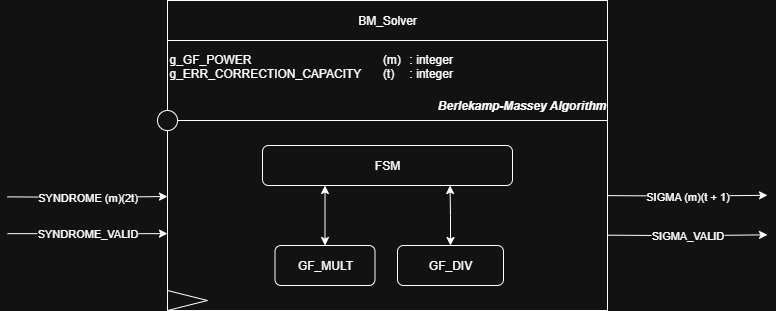

The diagram above was exported from draw.io. Its source (the exported page's mxGraphModel, read from the mxfile embedded in the PNG):
<mxGraphModel dx="604" dy="914" grid="1" gridSize="10" guides="1" tooltips="1" connect="1" arrows="1" fold="1" page="1" pageScale="1" pageWidth="827" pageHeight="1169" math="0" shadow="0">
  <root>
    <mxCell id="0" />
    <mxCell id="1" parent="0" />
    <mxCell id="2" value="" style="group" vertex="1" connectable="0" parent="1">
      <mxGeometry x="3144" y="1150" width="760" height="310" as="geometry" />
    </mxCell>
    <mxCell id="3" value="SYNDROME (m)(2t)" style="edgeStyle=orthogonalEdgeStyle;rounded=0;orthogonalLoop=1;jettySize=auto;html=1;exitX=0;exitY=0.5;exitDx=0;exitDy=0;entryX=0;entryY=0.5;entryDx=0;entryDy=0;" edge="1" parent="2">
      <mxGeometry relative="1" as="geometry">
        <mxPoint x="160" y="196.01999999999998" as="targetPoint" />
        <mxPoint y="196.36482758620696" as="sourcePoint" />
      </mxGeometry>
    </mxCell>
    <mxCell id="4" value="" style="rounded=0;whiteSpace=wrap;html=1;movable=1;resizable=1;rotatable=1;deletable=1;editable=1;locked=0;connectable=1;" vertex="1" parent="2">
      <mxGeometry x="160" y="120" width="440" height="190" as="geometry" />
    </mxCell>
    <mxCell id="5" value="BM_Solver" style="rounded=0;whiteSpace=wrap;html=1;" vertex="1" parent="2">
      <mxGeometry x="160" width="440" height="40" as="geometry" />
    </mxCell>
    <mxCell id="6" value="g_GF_POWER&lt;span style=&quot;white-space: pre;&quot;&gt;&#09;&lt;span style=&quot;white-space: pre;&quot;&gt;&#09;&lt;/span&gt;&lt;span style=&quot;white-space: pre;&quot;&gt;&#09;&lt;/span&gt;&lt;span style=&quot;white-space: pre;&quot;&gt;&#09;&lt;span style=&quot;white-space: pre;&quot;&gt;&#09;&lt;/span&gt;&lt;/span&gt;&lt;/span&gt;(m)&lt;span style=&quot;white-space: pre;&quot;&gt;&#09;&lt;/span&gt;: integer&lt;div&gt;g_ERR_CORRECTION_CAPACITY&lt;span style=&quot;white-space: pre;&quot;&gt;&#09;&lt;/span&gt;(t)&lt;span style=&quot;white-space: pre;&quot;&gt;&#09;&lt;/span&gt;: integer&lt;/div&gt;&lt;div&gt;&lt;br&gt;&lt;/div&gt;&lt;div&gt;&lt;br&gt;&lt;/div&gt;" style="rounded=0;whiteSpace=wrap;html=1;align=left;" vertex="1" parent="2">
      <mxGeometry x="160" y="40" width="440" height="80" as="geometry" />
    </mxCell>
    <mxCell id="7" value="" style="triangle;whiteSpace=wrap;html=1;" vertex="1" parent="2">
      <mxGeometry x="160" y="290" width="40" height="20" as="geometry" />
    </mxCell>
    <mxCell id="8" value="" style="ellipse;whiteSpace=wrap;html=1;aspect=fixed;" vertex="1" parent="2">
      <mxGeometry x="150" y="110" width="20.08" height="20.08" as="geometry" />
    </mxCell>
    <mxCell id="9" value="&lt;b&gt;&lt;i&gt;Berlekamp-Massey Algorithm&lt;/i&gt;&lt;/b&gt;" style="text;html=1;align=center;verticalAlign=middle;whiteSpace=wrap;rounded=0;" vertex="1" parent="2">
      <mxGeometry x="427.5" y="90" width="172.5" height="30" as="geometry" />
    </mxCell>
    <mxCell id="10" value="SYNDROME_VALID" style="edgeStyle=orthogonalEdgeStyle;rounded=0;orthogonalLoop=1;jettySize=auto;html=1;entryX=0;entryY=0.5;entryDx=0;entryDy=0;" edge="1" parent="2">
      <mxGeometry relative="1" as="geometry">
        <mxPoint x="160" y="233.1500000000001" as="targetPoint" />
        <mxPoint y="233.1500000000001" as="sourcePoint" />
      </mxGeometry>
    </mxCell>
    <mxCell id="11" value="SIGMA (m)(t + 1)" style="edgeStyle=orthogonalEdgeStyle;rounded=0;orthogonalLoop=1;jettySize=auto;html=1;exitX=0;exitY=0.5;exitDx=0;exitDy=0;entryX=0;entryY=0.5;entryDx=0;entryDy=0;" edge="1" parent="2">
      <mxGeometry relative="1" as="geometry">
        <mxPoint x="760" y="194.7800000000002" as="targetPoint" />
        <mxPoint x="600" y="195.12482758620718" as="sourcePoint" />
      </mxGeometry>
    </mxCell>
    <mxCell id="12" value="SIGMA_VALID" style="edgeStyle=orthogonalEdgeStyle;rounded=0;orthogonalLoop=1;jettySize=auto;html=1;exitX=0;exitY=0.5;exitDx=0;exitDy=0;entryX=0;entryY=0.5;entryDx=0;entryDy=0;" edge="1" parent="2">
      <mxGeometry relative="1" as="geometry">
        <mxPoint x="760" y="234.32999999999993" as="targetPoint" />
        <mxPoint x="600" y="234.6748275862069" as="sourcePoint" />
      </mxGeometry>
    </mxCell>
    <mxCell id="13" value="FSM" style="rounded=1;whiteSpace=wrap;html=1;" vertex="1" parent="2">
      <mxGeometry x="255" y="145" width="250" height="40" as="geometry" />
    </mxCell>
    <mxCell id="14" style="edgeStyle=orthogonalEdgeStyle;rounded=0;orthogonalLoop=1;jettySize=auto;html=1;exitX=0.5;exitY=0;exitDx=0;exitDy=0;entryX=0.25;entryY=1;entryDx=0;entryDy=0;startArrow=classic;startFill=1;" edge="1" parent="2" source="15" target="13">
      <mxGeometry relative="1" as="geometry" />
    </mxCell>
    <mxCell id="15" value="GF_MULT" style="rounded=1;whiteSpace=wrap;html=1;" vertex="1" parent="2">
      <mxGeometry x="267.5" y="245" width="100" height="40" as="geometry" />
    </mxCell>
    <mxCell id="16" style="edgeStyle=orthogonalEdgeStyle;rounded=0;orthogonalLoop=1;jettySize=auto;html=1;entryX=0.75;entryY=1;entryDx=0;entryDy=0;startArrow=classic;startFill=1;" edge="1" parent="2" source="17" target="13">
      <mxGeometry relative="1" as="geometry" />
    </mxCell>
    <mxCell id="17" value="GF_DIV" style="rounded=1;whiteSpace=wrap;html=1;" vertex="1" parent="2">
      <mxGeometry x="390" y="245" width="106" height="40" as="geometry" />
    </mxCell>
  </root>
</mxGraphModel>